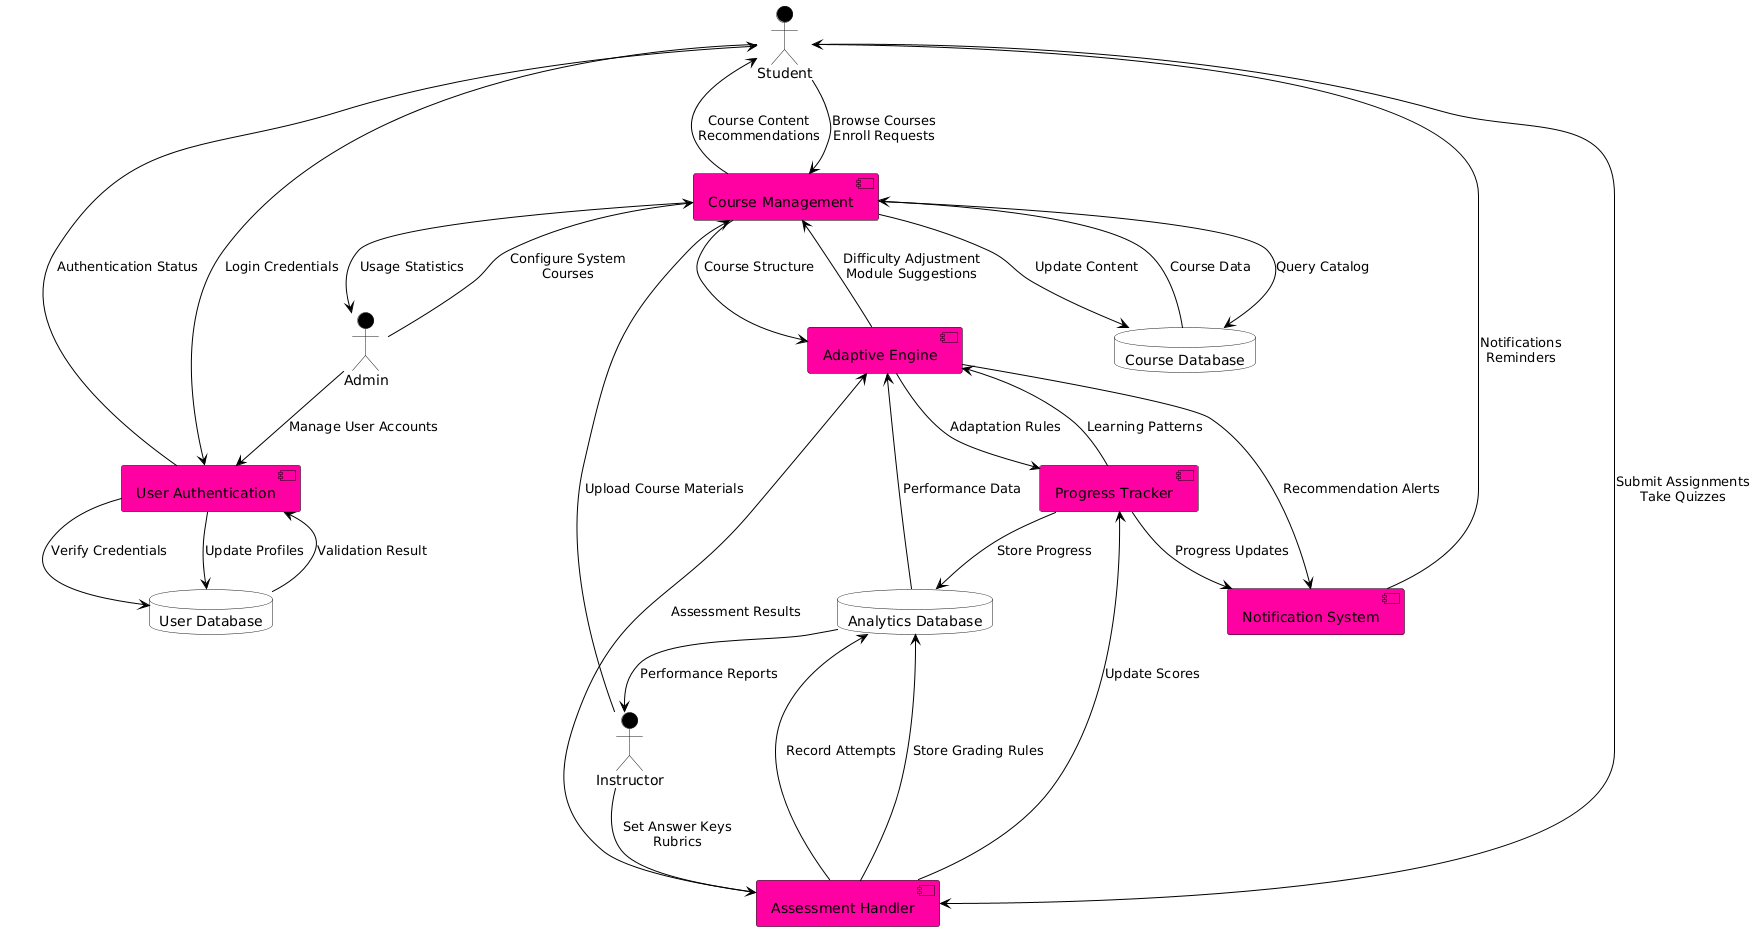

The diagram above was rendered by PlantUML. Its source (embedded in the PNG):
@startuml
skinparam component {
    BackgroundColor #FF00A2
    BorderColor Black
    FontColor Black
    ArrowColor Black
}


'============= EXTERNAL ENTITIES =============
actor Student #Black
actor Instructor #Black
actor Admin #Black

'============= DATA STORES =============
database "Course Database" as COURSE_DB #White
database "User Database" as USER_DB #White
database "Analytics Database" as ANALYTICS_DB #White

'============= MAIN PROCESSES =============
component "User Authentication" as UA #FF00A2
component "Course Management" as CM #FF00A2
component "Adaptive Engine" as AE #FF00A2
component "Progress Tracker" as PT #FF00A2
component "Assessment Handler" as AH #FF00A2
component "Notification System" as NS #FF00A2

'============= STUDENT FLOWS =============
Student --> UA : Login Credentials
UA --> USER_DB : Verify Credentials
USER_DB --> UA : Validation Result
UA --> Student : Authentication Status

Student --> CM : Browse Courses\nEnroll Requests
CM --> COURSE_DB : Query Catalog
COURSE_DB --> CM : Course Data
CM --> Student : Course Content\nRecommendations

Student --> AH : Submit Assignments\nTake Quizzes
AH --> PT : Update Scores
PT --> ANALYTICS_DB : Store Progress
AH --> ANALYTICS_DB : Record Attempts
ANALYTICS_DB --> AE : Performance Data
AE --> CM : Difficulty Adjustment\nModule Suggestions

'============= ADAPTIVE SYSTEM FLOWS =============
AE --> NS : Recommendation Alerts
NS --> Student : Notifications\nReminders
PT --> NS : Progress Updates

'============= INSTRUCTOR FLOWS =============
Instructor --> CM : Upload Course Materials
CM --> COURSE_DB : Update Content
Instructor --> AH : Set Answer Keys\nRubrics
AH --> ANALYTICS_DB : Store Grading Rules
ANALYTICS_DB --> Instructor : Performance Reports

'============= ADMIN FLOWS =============
Admin --> UA : Manage User Accounts
UA --> USER_DB : Update Profiles
Admin --> CM : Configure System\nCourses
CM --> Admin : Usage Statistics

'============= DATA SYNCHRONIZATION =============
PT --> AE : Learning Patterns
AE --> PT : Adaptation Rules
CM --> AE : Course Structure
AH --> AE : Assessment Results
@enduml